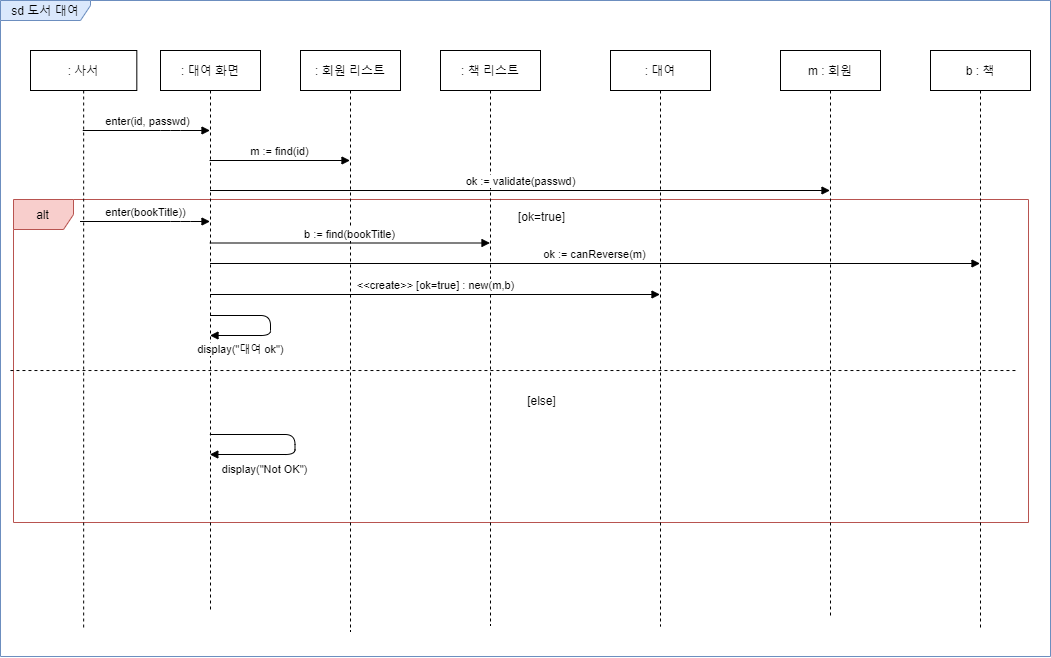

The diagram above was exported from draw.io. Its source (the exported page's mxGraphModel, read from the mxfile embedded in the PNG):
<mxGraphModel dx="1863" dy="846" grid="0" gridSize="10" guides="1" tooltips="1" connect="1" arrows="1" fold="1" page="0" pageScale="1" pageWidth="827" pageHeight="1169" math="0" shadow="0">
  <root>
    <mxCell id="0" />
    <mxCell id="1" parent="0" />
    <mxCell id="wlKha1ADkZq0OzP-Uf5L-2" value="sd 도서 대여" style="shape=umlFrame;whiteSpace=wrap;html=1;width=90;height=20;fillColor=#dae8fc;strokeColor=#6c8ebf;" parent="1" vertex="1">
      <mxGeometry x="-60" y="120" width="1050" height="656" as="geometry" />
    </mxCell>
    <mxCell id="wlKha1ADkZq0OzP-Uf5L-19" value="alt" style="shape=umlFrame;whiteSpace=wrap;html=1;fillColor=#f8cecc;strokeColor=#b85450;" parent="1" vertex="1">
      <mxGeometry x="-47" y="319" width="1015" height="323" as="geometry" />
    </mxCell>
    <mxCell id="wlKha1ADkZq0OzP-Uf5L-4" value=": 사서" style="shape=umlLifeline;perimeter=lifelinePerimeter;whiteSpace=wrap;html=1;container=1;collapsible=0;recursiveResize=0;outlineConnect=0;" parent="1" vertex="1">
      <mxGeometry x="-30" y="170" width="106.32" height="578" as="geometry" />
    </mxCell>
    <mxCell id="wlKha1ADkZq0OzP-Uf5L-5" value=": 대여 화면" style="shape=umlLifeline;perimeter=lifelinePerimeter;whiteSpace=wrap;html=1;container=1;collapsible=0;recursiveResize=0;outlineConnect=0;" parent="1" vertex="1">
      <mxGeometry x="100" y="170" width="100" height="559" as="geometry" />
    </mxCell>
    <mxCell id="wlKha1ADkZq0OzP-Uf5L-6" value=": 회원 리스트" style="shape=umlLifeline;perimeter=lifelinePerimeter;whiteSpace=wrap;html=1;container=1;collapsible=0;recursiveResize=0;outlineConnect=0;" parent="1" vertex="1">
      <mxGeometry x="240" y="170" width="100" height="581" as="geometry" />
    </mxCell>
    <mxCell id="wlKha1ADkZq0OzP-Uf5L-7" value=": 책 리스트" style="shape=umlLifeline;perimeter=lifelinePerimeter;whiteSpace=wrap;html=1;container=1;collapsible=0;recursiveResize=0;outlineConnect=0;" parent="1" vertex="1">
      <mxGeometry x="380" y="170" width="100" height="575" as="geometry" />
    </mxCell>
    <mxCell id="wlKha1ADkZq0OzP-Uf5L-8" value=": 대여" style="shape=umlLifeline;perimeter=lifelinePerimeter;whiteSpace=wrap;html=1;container=1;collapsible=0;recursiveResize=0;outlineConnect=0;" parent="1" vertex="1">
      <mxGeometry x="550" y="170" width="100" height="576" as="geometry" />
    </mxCell>
    <mxCell id="wlKha1ADkZq0OzP-Uf5L-9" value="m : 회원" style="shape=umlLifeline;perimeter=lifelinePerimeter;whiteSpace=wrap;html=1;container=1;collapsible=0;recursiveResize=0;outlineConnect=0;" parent="1" vertex="1">
      <mxGeometry x="720" y="170" width="100" height="568" as="geometry" />
    </mxCell>
    <mxCell id="wlKha1ADkZq0OzP-Uf5L-10" value="b : 책" style="shape=umlLifeline;perimeter=lifelinePerimeter;whiteSpace=wrap;html=1;container=1;collapsible=0;recursiveResize=0;outlineConnect=0;" parent="1" vertex="1">
      <mxGeometry x="870" y="170" width="100" height="577" as="geometry" />
    </mxCell>
    <mxCell id="wlKha1ADkZq0OzP-Uf5L-11" value="enter(id, passwd)" style="html=1;verticalAlign=bottom;endArrow=block;" parent="1" source="wlKha1ADkZq0OzP-Uf5L-4" target="wlKha1ADkZq0OzP-Uf5L-5" edge="1">
      <mxGeometry width="80" relative="1" as="geometry">
        <mxPoint x="60" y="260" as="sourcePoint" />
        <mxPoint x="140" y="260" as="targetPoint" />
        <Array as="points">
          <mxPoint x="110" y="250" />
        </Array>
      </mxGeometry>
    </mxCell>
    <mxCell id="wlKha1ADkZq0OzP-Uf5L-12" value="m := find(id)" style="html=1;verticalAlign=bottom;endArrow=block;" parent="1" source="wlKha1ADkZq0OzP-Uf5L-5" target="wlKha1ADkZq0OzP-Uf5L-6" edge="1">
      <mxGeometry width="80" relative="1" as="geometry">
        <mxPoint x="160" y="280" as="sourcePoint" />
        <mxPoint x="290" y="280" as="targetPoint" />
        <Array as="points">
          <mxPoint x="250.5" y="280" />
        </Array>
      </mxGeometry>
    </mxCell>
    <mxCell id="wlKha1ADkZq0OzP-Uf5L-13" value="ok := validate(passwd)" style="html=1;verticalAlign=bottom;endArrow=block;" parent="1" edge="1">
      <mxGeometry width="80" relative="1" as="geometry">
        <mxPoint x="149.5" y="310" as="sourcePoint" />
        <mxPoint x="769.5" y="310" as="targetPoint" />
        <Array as="points">
          <mxPoint x="260.5" y="310" />
        </Array>
      </mxGeometry>
    </mxCell>
    <mxCell id="wlKha1ADkZq0OzP-Uf5L-14" value="enter(bookTitle))" style="html=1;verticalAlign=bottom;endArrow=block;" parent="1" edge="1">
      <mxGeometry width="80" relative="1" as="geometry">
        <mxPoint x="19.5" y="341" as="sourcePoint" />
        <mxPoint x="149.5" y="341" as="targetPoint" />
        <Array as="points">
          <mxPoint x="120" y="341" />
        </Array>
      </mxGeometry>
    </mxCell>
    <mxCell id="wlKha1ADkZq0OzP-Uf5L-15" value="b := find(bookTitle)" style="html=1;verticalAlign=bottom;endArrow=block;" parent="1" edge="1">
      <mxGeometry width="80" relative="1" as="geometry">
        <mxPoint x="149.32352941176464" y="362.5" as="sourcePoint" />
        <mxPoint x="429.5" y="362.5" as="targetPoint" />
        <Array as="points" />
      </mxGeometry>
    </mxCell>
    <mxCell id="wlKha1ADkZq0OzP-Uf5L-16" value="ok := canReverse(m)" style="html=1;verticalAlign=bottom;endArrow=block;" parent="1" edge="1">
      <mxGeometry width="80" relative="1" as="geometry">
        <mxPoint x="149.5" y="383" as="sourcePoint" />
        <mxPoint x="919.5" y="383" as="targetPoint" />
        <Array as="points" />
      </mxGeometry>
    </mxCell>
    <mxCell id="wlKha1ADkZq0OzP-Uf5L-17" value="&amp;lt;&amp;lt;create&amp;gt;&amp;gt; [ok=true] : new(m,b)" style="html=1;verticalAlign=bottom;endArrow=block;" parent="1" edge="1">
      <mxGeometry width="80" relative="1" as="geometry">
        <mxPoint x="149.5" y="414" as="sourcePoint" />
        <mxPoint x="599.5" y="414" as="targetPoint" />
        <Array as="points" />
      </mxGeometry>
    </mxCell>
    <mxCell id="wlKha1ADkZq0OzP-Uf5L-18" value="display(&quot;대여 ok&quot;)" style="html=1;verticalAlign=bottom;endArrow=block;" parent="1" edge="1">
      <mxGeometry x="0.5674" y="23" width="80" relative="1" as="geometry">
        <mxPoint x="149.5" y="435" as="sourcePoint" />
        <mxPoint x="149.5" y="455" as="targetPoint" />
        <Array as="points">
          <mxPoint x="210" y="435" />
          <mxPoint x="210" y="455" />
        </Array>
        <mxPoint as="offset" />
      </mxGeometry>
    </mxCell>
    <mxCell id="wlKha1ADkZq0OzP-Uf5L-20" value="" style="endArrow=none;dashed=1;html=1;exitX=-0.003;exitY=0.449;exitDx=0;exitDy=0;exitPerimeter=0;entryX=0.99;entryY=0.449;entryDx=0;entryDy=0;entryPerimeter=0;" parent="1" edge="1">
      <mxGeometry width="50" height="50" relative="1" as="geometry">
        <mxPoint x="-50.04500000000007" y="490.02700000000004" as="sourcePoint" />
        <mxPoint x="957.8499999999999" y="490.02700000000004" as="targetPoint" />
      </mxGeometry>
    </mxCell>
    <mxCell id="wlKha1ADkZq0OzP-Uf5L-21" value="[ok=true]" style="text;html=1;align=center;verticalAlign=middle;resizable=0;points=[];autosize=1;" parent="1" vertex="1">
      <mxGeometry x="452" y="327" width="57" height="18" as="geometry" />
    </mxCell>
    <mxCell id="wlKha1ADkZq0OzP-Uf5L-22" value="[else]" style="text;html=1;align=center;verticalAlign=middle;resizable=0;points=[];autosize=1;" parent="1" vertex="1">
      <mxGeometry x="461" y="511" width="39" height="18" as="geometry" />
    </mxCell>
    <mxCell id="wlKha1ADkZq0OzP-Uf5L-23" value="display(&quot;Not OK&quot;)" style="html=1;verticalAlign=bottom;endArrow=block;" parent="1" edge="1">
      <mxGeometry x="0.4255" y="24" width="80" relative="1" as="geometry">
        <mxPoint x="149.32352941176464" y="554" as="sourcePoint" />
        <mxPoint x="149.32352941176464" y="574" as="targetPoint" />
        <Array as="points">
          <mxPoint x="234.5" y="554" />
          <mxPoint x="234.5" y="574" />
        </Array>
        <mxPoint as="offset" />
      </mxGeometry>
    </mxCell>
  </root>
</mxGraphModel>